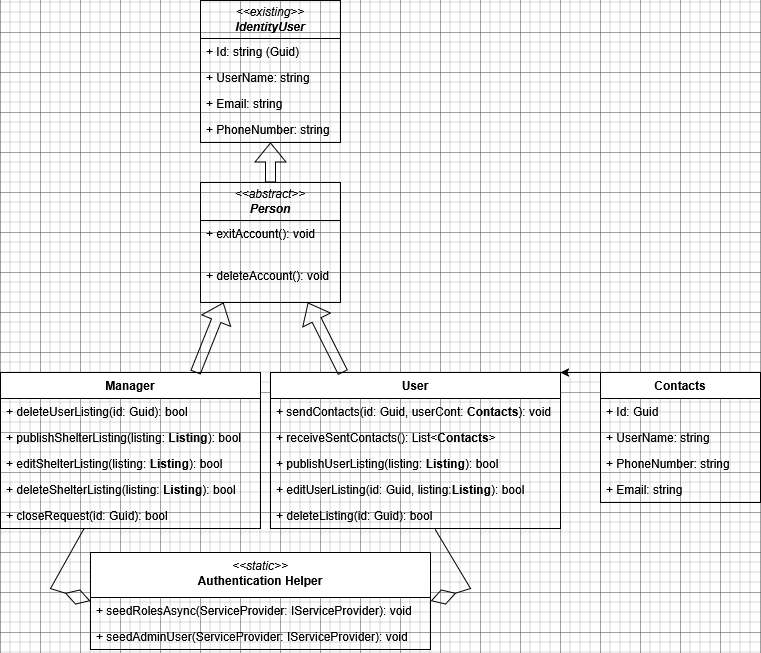

The diagram above was exported from draw.io. Its source (the exported page's mxGraphModel, read from the mxfile embedded in the PNG):
<mxGraphModel dx="1050" dy="530" grid="1" gridSize="10" guides="1" tooltips="1" connect="1" arrows="1" fold="1" page="1" pageScale="1" pageWidth="1169" pageHeight="827" math="0" shadow="0">
  <root>
    <mxCell id="0" />
    <mxCell id="1" parent="0" />
    <mxCell id="K1tfdDJ60ctjcK07l_BJ-1" value="User" style="swimlane;fontStyle=1;align=center;verticalAlign=top;childLayout=stackLayout;horizontal=1;startSize=26;horizontalStack=0;resizeParent=1;resizeParentMax=0;resizeLast=0;collapsible=1;marginBottom=0;whiteSpace=wrap;html=1;" parent="1" vertex="1">
      <mxGeometry x="630" y="380" width="290" height="156" as="geometry" />
    </mxCell>
    <mxCell id="K1tfdDJ60ctjcK07l_BJ-2" value="+ sendContacts(id: Guid, userCont: &lt;b&gt;Contacts&lt;/b&gt;): void" style="text;strokeColor=none;fillColor=none;align=left;verticalAlign=top;spacingLeft=4;spacingRight=4;overflow=hidden;rotatable=0;points=[[0,0.5],[1,0.5]];portConstraint=eastwest;whiteSpace=wrap;html=1;" parent="K1tfdDJ60ctjcK07l_BJ-1" vertex="1">
      <mxGeometry y="26" width="290" height="26" as="geometry" />
    </mxCell>
    <mxCell id="K1tfdDJ60ctjcK07l_BJ-3" value="+ receiveSentContacts(): List&amp;lt;&lt;b&gt;Contacts&lt;/b&gt;&amp;gt;" style="text;strokeColor=none;fillColor=none;align=left;verticalAlign=top;spacingLeft=4;spacingRight=4;overflow=hidden;rotatable=0;points=[[0,0.5],[1,0.5]];portConstraint=eastwest;whiteSpace=wrap;html=1;" parent="K1tfdDJ60ctjcK07l_BJ-1" vertex="1">
      <mxGeometry y="52" width="290" height="26" as="geometry" />
    </mxCell>
    <mxCell id="K1tfdDJ60ctjcK07l_BJ-4" value="+ publishUserListing(listing: &lt;b&gt;Listing&lt;/b&gt;): bool" style="text;strokeColor=none;fillColor=none;align=left;verticalAlign=top;spacingLeft=4;spacingRight=4;overflow=hidden;rotatable=0;points=[[0,0.5],[1,0.5]];portConstraint=eastwest;whiteSpace=wrap;html=1;" parent="K1tfdDJ60ctjcK07l_BJ-1" vertex="1">
      <mxGeometry y="78" width="290" height="26" as="geometry" />
    </mxCell>
    <mxCell id="K1tfdDJ60ctjcK07l_BJ-5" value="+ editUserListing(id: Guid, listing:&lt;b&gt;Listing&lt;/b&gt;): bool" style="text;strokeColor=none;fillColor=none;align=left;verticalAlign=top;spacingLeft=4;spacingRight=4;overflow=hidden;rotatable=0;points=[[0,0.5],[1,0.5]];portConstraint=eastwest;whiteSpace=wrap;html=1;" parent="K1tfdDJ60ctjcK07l_BJ-1" vertex="1">
      <mxGeometry y="104" width="290" height="26" as="geometry" />
    </mxCell>
    <mxCell id="K1tfdDJ60ctjcK07l_BJ-6" value="+ deleteListing(id: Guid): bool" style="text;strokeColor=none;fillColor=none;align=left;verticalAlign=top;spacingLeft=4;spacingRight=4;overflow=hidden;rotatable=0;points=[[0,0.5],[1,0.5]];portConstraint=eastwest;whiteSpace=wrap;html=1;" parent="K1tfdDJ60ctjcK07l_BJ-1" vertex="1">
      <mxGeometry y="130" width="290" height="26" as="geometry" />
    </mxCell>
    <mxCell id="K1tfdDJ60ctjcK07l_BJ-7" value="&lt;i&gt;&amp;lt;&amp;lt;abstract&amp;gt;&amp;gt;&lt;br&gt;&lt;b&gt;Person&lt;/b&gt;&lt;/i&gt;" style="swimlane;fontStyle=0;childLayout=stackLayout;horizontal=1;startSize=38;fillColor=none;horizontalStack=0;resizeParent=1;resizeParentMax=0;resizeLast=0;collapsible=1;marginBottom=0;whiteSpace=wrap;html=1;textShadow=0;" parent="1" vertex="1">
      <mxGeometry x="560" y="190" width="140" height="120" as="geometry" />
    </mxCell>
    <mxCell id="K1tfdDJ60ctjcK07l_BJ-8" value="+ exitAccount(): void" style="text;strokeColor=none;fillColor=none;align=left;verticalAlign=top;spacingLeft=4;spacingRight=4;overflow=hidden;rotatable=0;points=[[0,0.5],[1,0.5]];portConstraint=eastwest;whiteSpace=wrap;html=1;" parent="K1tfdDJ60ctjcK07l_BJ-7" vertex="1">
      <mxGeometry y="38" width="140" height="42" as="geometry" />
    </mxCell>
    <mxCell id="K1tfdDJ60ctjcK07l_BJ-9" value="+ deleteAccount(): void" style="text;strokeColor=none;fillColor=none;align=left;verticalAlign=top;spacingLeft=4;spacingRight=4;overflow=hidden;rotatable=0;points=[[0,0.5],[1,0.5]];portConstraint=eastwest;whiteSpace=wrap;html=1;" parent="K1tfdDJ60ctjcK07l_BJ-7" vertex="1">
      <mxGeometry y="80" width="140" height="40" as="geometry" />
    </mxCell>
    <mxCell id="K1tfdDJ60ctjcK07l_BJ-10" value="Manager" style="swimlane;fontStyle=1;align=center;verticalAlign=top;childLayout=stackLayout;horizontal=1;startSize=26;horizontalStack=0;resizeParent=1;resizeParentMax=0;resizeLast=0;collapsible=1;marginBottom=0;whiteSpace=wrap;html=1;" parent="1" vertex="1">
      <mxGeometry x="360" y="380" width="260" height="156" as="geometry" />
    </mxCell>
    <mxCell id="K1tfdDJ60ctjcK07l_BJ-11" value="+ deleteUserListing(id: Guid): bool" style="text;strokeColor=none;fillColor=none;align=left;verticalAlign=top;spacingLeft=4;spacingRight=4;overflow=hidden;rotatable=0;points=[[0,0.5],[1,0.5]];portConstraint=eastwest;whiteSpace=wrap;html=1;" parent="K1tfdDJ60ctjcK07l_BJ-10" vertex="1">
      <mxGeometry y="26" width="260" height="26" as="geometry" />
    </mxCell>
    <mxCell id="K1tfdDJ60ctjcK07l_BJ-12" value="+ publishShelterListing(listing: &lt;b&gt;Listing&lt;/b&gt;): bool" style="text;strokeColor=none;fillColor=none;align=left;verticalAlign=top;spacingLeft=4;spacingRight=4;overflow=hidden;rotatable=0;points=[[0,0.5],[1,0.5]];portConstraint=eastwest;whiteSpace=wrap;html=1;" parent="K1tfdDJ60ctjcK07l_BJ-10" vertex="1">
      <mxGeometry y="52" width="260" height="26" as="geometry" />
    </mxCell>
    <mxCell id="K1tfdDJ60ctjcK07l_BJ-13" value="+ editShelterListing(listing: &lt;b&gt;Listing&lt;/b&gt;): bool" style="text;strokeColor=none;fillColor=none;align=left;verticalAlign=top;spacingLeft=4;spacingRight=4;overflow=hidden;rotatable=0;points=[[0,0.5],[1,0.5]];portConstraint=eastwest;whiteSpace=wrap;html=1;" parent="K1tfdDJ60ctjcK07l_BJ-10" vertex="1">
      <mxGeometry y="78" width="260" height="26" as="geometry" />
    </mxCell>
    <mxCell id="K1tfdDJ60ctjcK07l_BJ-14" value="+ deleteShelterListing(listing: &lt;b&gt;Listing&lt;/b&gt;): bool" style="text;strokeColor=none;fillColor=none;align=left;verticalAlign=top;spacingLeft=4;spacingRight=4;overflow=hidden;rotatable=0;points=[[0,0.5],[1,0.5]];portConstraint=eastwest;whiteSpace=wrap;html=1;" parent="K1tfdDJ60ctjcK07l_BJ-10" vertex="1">
      <mxGeometry y="104" width="260" height="26" as="geometry" />
    </mxCell>
    <mxCell id="K1tfdDJ60ctjcK07l_BJ-15" value="+ closeRequest(id: Guid): bool" style="text;strokeColor=none;fillColor=none;align=left;verticalAlign=top;spacingLeft=4;spacingRight=4;overflow=hidden;rotatable=0;points=[[0,0.5],[1,0.5]];portConstraint=eastwest;whiteSpace=wrap;html=1;" parent="K1tfdDJ60ctjcK07l_BJ-10" vertex="1">
      <mxGeometry y="130" width="260" height="26" as="geometry" />
    </mxCell>
    <mxCell id="K1tfdDJ60ctjcK07l_BJ-16" value="" style="shape=flexArrow;endArrow=classic;html=1;rounded=0;exitX=0.75;exitY=0;exitDx=0;exitDy=0;" parent="1" source="K1tfdDJ60ctjcK07l_BJ-10" edge="1">
      <mxGeometry width="50" height="50" relative="1" as="geometry">
        <mxPoint x="480" y="440" as="sourcePoint" />
        <mxPoint x="583" y="310" as="targetPoint" />
      </mxGeometry>
    </mxCell>
    <mxCell id="K1tfdDJ60ctjcK07l_BJ-17" value="" style="shape=flexArrow;endArrow=classic;html=1;rounded=0;entryX=0.767;entryY=1.154;entryDx=0;entryDy=0;entryPerimeter=0;exitX=0.25;exitY=0;exitDx=0;exitDy=0;" parent="1" source="K1tfdDJ60ctjcK07l_BJ-1" edge="1">
      <mxGeometry width="50" height="50" relative="1" as="geometry">
        <mxPoint x="370" y="440" as="sourcePoint" />
        <mxPoint x="667.3800000000001" y="310.004" as="targetPoint" />
      </mxGeometry>
    </mxCell>
    <mxCell id="K1tfdDJ60ctjcK07l_BJ-18" value="&lt;i&gt;&amp;lt;&amp;lt;existing&amp;gt;&amp;gt;&lt;br&gt;&lt;b&gt;IdentityUser&lt;/b&gt;&lt;/i&gt;" style="swimlane;fontStyle=0;childLayout=stackLayout;horizontal=1;startSize=38;fillColor=none;horizontalStack=0;resizeParent=1;resizeParentMax=0;resizeLast=0;collapsible=1;marginBottom=0;whiteSpace=wrap;html=1;textShadow=0;" parent="1" vertex="1">
      <mxGeometry x="560" y="8" width="140" height="142" as="geometry" />
    </mxCell>
    <mxCell id="K1tfdDJ60ctjcK07l_BJ-19" value="+ Id: string (Guid)" style="text;strokeColor=none;fillColor=none;align=left;verticalAlign=top;spacingLeft=4;spacingRight=4;overflow=hidden;rotatable=0;points=[[0,0.5],[1,0.5]];portConstraint=eastwest;whiteSpace=wrap;html=1;" parent="K1tfdDJ60ctjcK07l_BJ-18" vertex="1">
      <mxGeometry y="38" width="140" height="26" as="geometry" />
    </mxCell>
    <mxCell id="K1tfdDJ60ctjcK07l_BJ-20" value="+ UserName: string" style="text;strokeColor=none;fillColor=none;align=left;verticalAlign=top;spacingLeft=4;spacingRight=4;overflow=hidden;rotatable=0;points=[[0,0.5],[1,0.5]];portConstraint=eastwest;whiteSpace=wrap;html=1;" parent="K1tfdDJ60ctjcK07l_BJ-18" vertex="1">
      <mxGeometry y="64" width="140" height="26" as="geometry" />
    </mxCell>
    <mxCell id="K1tfdDJ60ctjcK07l_BJ-21" value="+ Email: string" style="text;strokeColor=none;fillColor=none;align=left;verticalAlign=top;spacingLeft=4;spacingRight=4;overflow=hidden;rotatable=0;points=[[0,0.5],[1,0.5]];portConstraint=eastwest;whiteSpace=wrap;html=1;" parent="K1tfdDJ60ctjcK07l_BJ-18" vertex="1">
      <mxGeometry y="90" width="140" height="26" as="geometry" />
    </mxCell>
    <mxCell id="K1tfdDJ60ctjcK07l_BJ-22" value="+ PhoneNumber: string" style="text;strokeColor=none;fillColor=none;align=left;verticalAlign=top;spacingLeft=4;spacingRight=4;overflow=hidden;rotatable=0;points=[[0,0.5],[1,0.5]];portConstraint=eastwest;whiteSpace=wrap;html=1;" parent="K1tfdDJ60ctjcK07l_BJ-18" vertex="1">
      <mxGeometry y="116" width="140" height="26" as="geometry" />
    </mxCell>
    <mxCell id="K1tfdDJ60ctjcK07l_BJ-23" value="" style="shape=flexArrow;endArrow=classic;html=1;rounded=0;entryX=0.5;entryY=1;entryDx=0;entryDy=0;exitX=0.5;exitY=0;exitDx=0;exitDy=0;" parent="1" source="K1tfdDJ60ctjcK07l_BJ-7" target="K1tfdDJ60ctjcK07l_BJ-18" edge="1">
      <mxGeometry width="50" height="50" relative="1" as="geometry">
        <mxPoint x="370" y="260" as="sourcePoint" />
        <mxPoint x="420" y="210" as="targetPoint" />
      </mxGeometry>
    </mxCell>
    <mxCell id="K1tfdDJ60ctjcK07l_BJ-24" value="&lt;i&gt;&lt;span style=&quot;font-weight: normal;&quot;&gt;&amp;lt;&amp;lt;static&amp;gt;&amp;gt;&lt;/span&gt;&lt;/i&gt;&lt;div&gt;Authentication Helper&lt;/div&gt;" style="swimlane;fontStyle=1;align=center;verticalAlign=top;childLayout=stackLayout;horizontal=1;startSize=45;horizontalStack=0;resizeParent=1;resizeParentMax=0;resizeLast=0;collapsible=1;marginBottom=0;whiteSpace=wrap;html=1;" parent="1" vertex="1">
      <mxGeometry x="450" y="560" width="340" height="97" as="geometry" />
    </mxCell>
    <mxCell id="K1tfdDJ60ctjcK07l_BJ-25" value="+ seedRolesAsync(ServiceProvider: IServiceProvider): void" style="text;strokeColor=none;fillColor=none;align=left;verticalAlign=top;spacingLeft=4;spacingRight=4;overflow=hidden;rotatable=0;points=[[0,0.5],[1,0.5]];portConstraint=eastwest;whiteSpace=wrap;html=1;" parent="K1tfdDJ60ctjcK07l_BJ-24" vertex="1">
      <mxGeometry y="45" width="340" height="26" as="geometry" />
    </mxCell>
    <mxCell id="K1tfdDJ60ctjcK07l_BJ-26" value="+ seedAdminUser(ServiceProvider: IServiceProvider): void" style="text;strokeColor=none;fillColor=none;align=left;verticalAlign=top;spacingLeft=4;spacingRight=4;overflow=hidden;rotatable=0;points=[[0,0.5],[1,0.5]];portConstraint=eastwest;whiteSpace=wrap;html=1;" parent="K1tfdDJ60ctjcK07l_BJ-24" vertex="1">
      <mxGeometry y="71" width="340" height="26" as="geometry" />
    </mxCell>
    <mxCell id="K1tfdDJ60ctjcK07l_BJ-27" value="" style="endArrow=diamondThin;endFill=0;endSize=24;html=1;rounded=0;entryX=1;entryY=0.5;entryDx=0;entryDy=0;exitX=0.568;exitY=1.038;exitDx=0;exitDy=0;exitPerimeter=0;" parent="1" source="K1tfdDJ60ctjcK07l_BJ-6" target="K1tfdDJ60ctjcK07l_BJ-24" edge="1">
      <mxGeometry width="160" relative="1" as="geometry">
        <mxPoint x="800" y="570" as="sourcePoint" />
        <mxPoint x="730" y="550" as="targetPoint" />
        <Array as="points">
          <mxPoint x="830" y="596" />
        </Array>
      </mxGeometry>
    </mxCell>
    <mxCell id="K1tfdDJ60ctjcK07l_BJ-28" value="" style="endArrow=diamondThin;endFill=0;endSize=24;html=1;rounded=0;entryX=0;entryY=0.5;entryDx=0;entryDy=0;exitX=0.321;exitY=1.008;exitDx=0;exitDy=0;exitPerimeter=0;" parent="1" source="K1tfdDJ60ctjcK07l_BJ-15" target="K1tfdDJ60ctjcK07l_BJ-24" edge="1">
      <mxGeometry width="160" relative="1" as="geometry">
        <mxPoint x="570" y="550" as="sourcePoint" />
        <mxPoint x="730" y="550" as="targetPoint" />
        <Array as="points">
          <mxPoint x="410" y="596" />
        </Array>
      </mxGeometry>
    </mxCell>
    <mxCell id="3cCBEToO1OQPz7Rv69XJ-6" style="edgeStyle=orthogonalEdgeStyle;rounded=0;orthogonalLoop=1;jettySize=auto;html=1;exitX=0;exitY=0;exitDx=0;exitDy=0;entryX=1;entryY=0;entryDx=0;entryDy=0;" parent="1" source="3cCBEToO1OQPz7Rv69XJ-1" target="K1tfdDJ60ctjcK07l_BJ-1" edge="1">
      <mxGeometry relative="1" as="geometry">
        <Array as="points">
          <mxPoint x="940" y="380" />
          <mxPoint x="940" y="380" />
        </Array>
      </mxGeometry>
    </mxCell>
    <mxCell id="3cCBEToO1OQPz7Rv69XJ-1" value="Contacts" style="swimlane;fontStyle=1;align=center;verticalAlign=top;childLayout=stackLayout;horizontal=1;startSize=26;horizontalStack=0;resizeParent=1;resizeParentMax=0;resizeLast=0;collapsible=1;marginBottom=0;whiteSpace=wrap;html=1;" parent="1" vertex="1">
      <mxGeometry x="960" y="380" width="160" height="130" as="geometry" />
    </mxCell>
    <mxCell id="3cCBEToO1OQPz7Rv69XJ-2" value="+ Id: Guid" style="text;strokeColor=none;fillColor=none;align=left;verticalAlign=top;spacingLeft=4;spacingRight=4;overflow=hidden;rotatable=0;points=[[0,0.5],[1,0.5]];portConstraint=eastwest;whiteSpace=wrap;html=1;" parent="3cCBEToO1OQPz7Rv69XJ-1" vertex="1">
      <mxGeometry y="26" width="160" height="26" as="geometry" />
    </mxCell>
    <mxCell id="3cCBEToO1OQPz7Rv69XJ-3" value="+ UserName: string" style="text;strokeColor=none;fillColor=none;align=left;verticalAlign=top;spacingLeft=4;spacingRight=4;overflow=hidden;rotatable=0;points=[[0,0.5],[1,0.5]];portConstraint=eastwest;whiteSpace=wrap;html=1;" parent="3cCBEToO1OQPz7Rv69XJ-1" vertex="1">
      <mxGeometry y="52" width="160" height="26" as="geometry" />
    </mxCell>
    <mxCell id="3cCBEToO1OQPz7Rv69XJ-4" value="+ PhoneNumber: string" style="text;strokeColor=none;fillColor=none;align=left;verticalAlign=top;spacingLeft=4;spacingRight=4;overflow=hidden;rotatable=0;points=[[0,0.5],[1,0.5]];portConstraint=eastwest;whiteSpace=wrap;html=1;" parent="3cCBEToO1OQPz7Rv69XJ-1" vertex="1">
      <mxGeometry y="78" width="160" height="26" as="geometry" />
    </mxCell>
    <mxCell id="3cCBEToO1OQPz7Rv69XJ-5" value="+ Email: string" style="text;strokeColor=none;fillColor=none;align=left;verticalAlign=top;spacingLeft=4;spacingRight=4;overflow=hidden;rotatable=0;points=[[0,0.5],[1,0.5]];portConstraint=eastwest;whiteSpace=wrap;html=1;" parent="3cCBEToO1OQPz7Rv69XJ-1" vertex="1">
      <mxGeometry y="104" width="160" height="26" as="geometry" />
    </mxCell>
  </root>
</mxGraphModel>